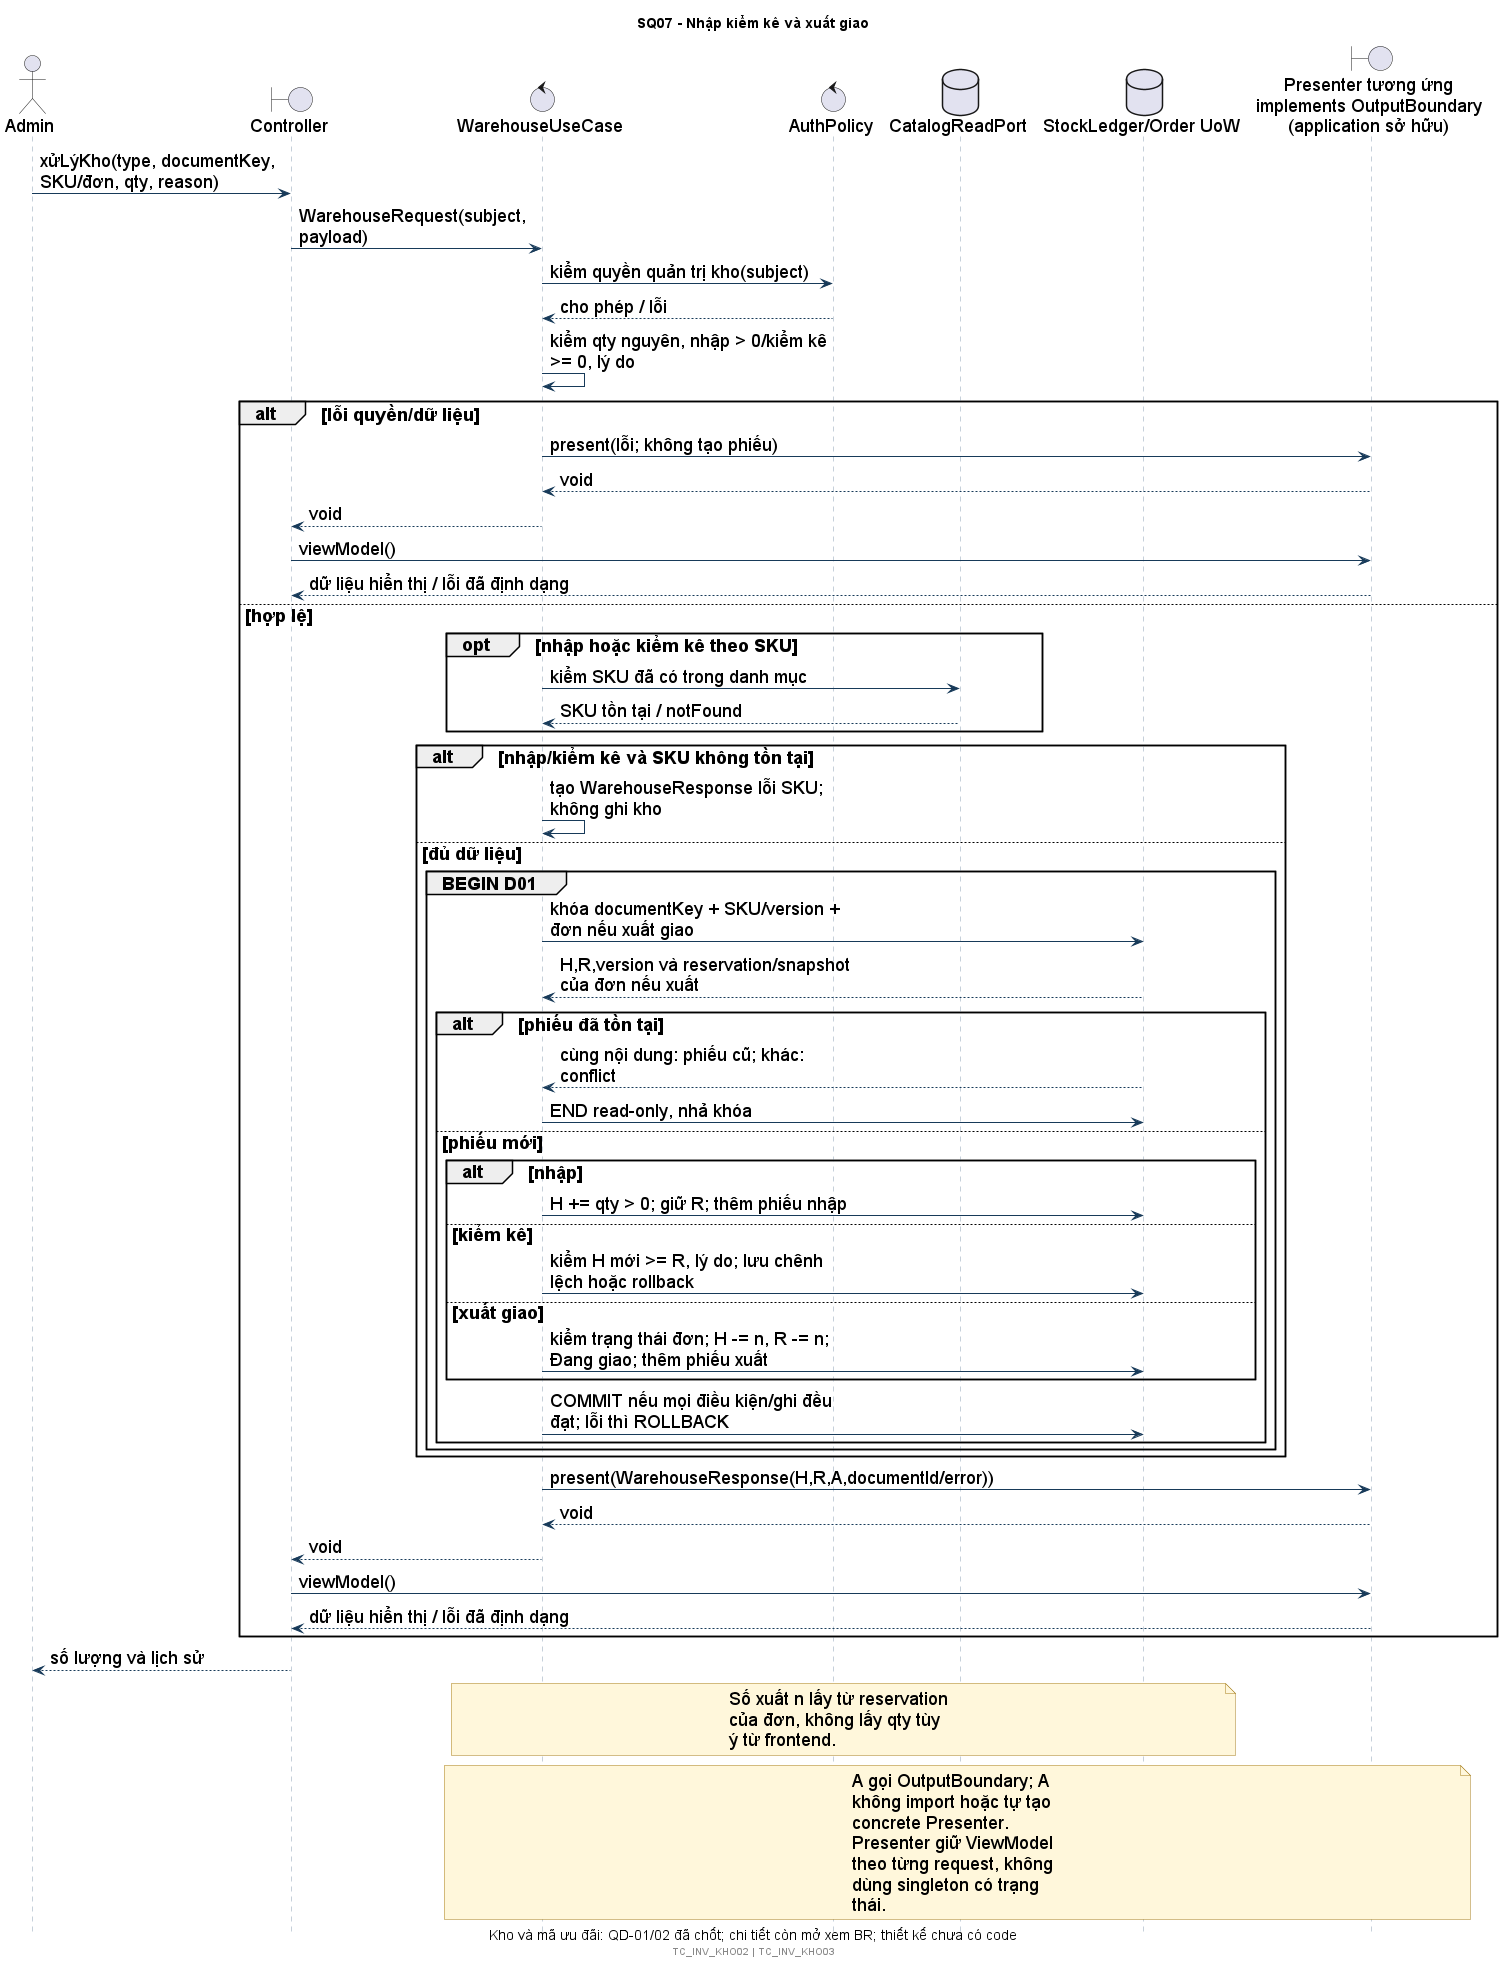

The diagram above was rendered by PlantUML. Its source (embedded in the PNG):
@startuml
!include style.iuml
title SQ07 - Nhập kiểm kê và xuất giao
caption Kho và mã ưu đãi: QD-01/02 đã chốt; chi tiết còn mở xem BR; thiết kế chưa có code
actor Admin as U
boundary Controller as C
control "WarehouseUseCase" as A
control AuthPolicy as P
database CatalogReadPort as K
database "StockLedger/Order UoW" as D
boundary "Presenter tương ứng\nimplements OutputBoundary\n(application sở hữu)" as OUT
U -> C: xửLýKho(type, documentKey, SKU/đơn, qty, reason)
C -> A: WarehouseRequest(subject, payload)
A -> P: kiểm quyền quản trị kho(subject)
P --> A: cho phép / lỗi
A -> A: kiểm qty nguyên, nhập > 0/kiểm kê >= 0, lý do
alt lỗi quyền/dữ liệu
 A -> OUT: present(lỗi; không tạo phiếu)
 OUT --> A: void
 A --> C: void
 C -> OUT: viewModel()
 OUT --> C: dữ liệu hiển thị / lỗi đã định dạng
else hợp lệ
 opt nhập hoặc kiểm kê theo SKU
  A -> K: kiểm SKU đã có trong danh mục
  K --> A: SKU tồn tại / notFound
 end
 alt nhập/kiểm kê và SKU không tồn tại
  A -> A: tạo WarehouseResponse lỗi SKU; không ghi kho
 else đủ dữ liệu
 group BEGIN D01
  A -> D: khóa documentKey + SKU/version + đơn nếu xuất giao
  D --> A: H,R,version và reservation/snapshot của đơn nếu xuất
  alt phiếu đã tồn tại
   D --> A: cùng nội dung: phiếu cũ; khác: conflict
   A -> D: END read-only, nhả khóa
  else phiếu mới
   alt nhập
    A -> D: H += qty > 0; giữ R; thêm phiếu nhập
   else kiểm kê
    A -> D: kiểm H mới >= R, lý do; lưu chênh lệch hoặc rollback
   else xuất giao
    A -> D: kiểm trạng thái đơn; H -= n, R -= n; Đang giao; thêm phiếu xuất
   end
   A -> D: COMMIT nếu mọi điều kiện/ghi đều đạt; lỗi thì ROLLBACK
  end
 end
 end
 A -> OUT: present(WarehouseResponse(H,R,A,documentId/error))
 OUT --> A: void
 A --> C: void
 C -> OUT: viewModel()
 OUT --> C: dữ liệu hiển thị / lỗi đã định dạng
end
C --> U: số lượng và lịch sử
note over A,D: Số xuất n lấy từ reservation của đơn, không lấy qty tùy ý từ frontend.
note over A,OUT: A gọi OutputBoundary; A không import hoặc tự tạo concrete Presenter.\nPresenter giữ ViewModel theo từng request, không dùng singleton có trạng thái.
footer TC_INV_KHO02 | TC_INV_KHO03
@enduml